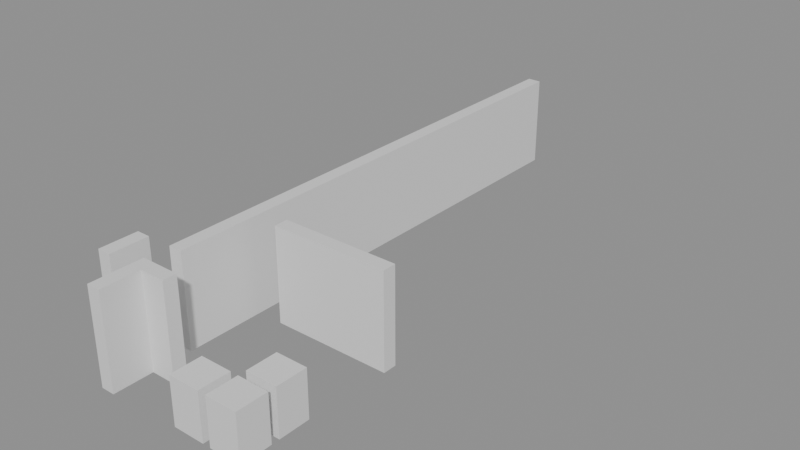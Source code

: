 # Source: building_lego.blend  (saved by Blender 5.0.119; exported with 4.5.12 LTS)
import bpy
from mathutils import Matrix  # noqa: F401  (used for matrix-valued properties, if any)

bpy.ops.wm.read_factory_settings(use_empty=True)
scene = bpy.context.scene
scene.name = 'Scene'

# ---- collections
col_01_paredes_externas = bpy.data.collections.new('01_Paredes_Externas'); scene.collection.children.link(col_01_paredes_externas)
col_02_paredes_internas = bpy.data.collections.new('02_Paredes_Internas'); scene.collection.children.link(col_02_paredes_internas)
col_04_moveis_decoracoes = bpy.data.collections.new('04_Moveis_Decoracoes'); scene.collection.children.link(col_04_moveis_decoracoes)

# ---- materials (node trees are filled in below, after node groups)
mat_mat_parede_externa = bpy.data.materials.new('Mat_Parede_Externa')
mat_mat_parede_interna = bpy.data.materials.new('Mat_Parede_Interna')
mat_mat_moveis = bpy.data.materials.new('Mat_Moveis')

# ---- material node trees
mat_mat_parede_externa.use_nodes = True; mat_mat_parede_externa.node_tree.nodes.clear()
_N = mat_mat_parede_externa.node_tree.nodes; _L = mat_mat_parede_externa.node_tree.links
n0 = _N.new('ShaderNodeBsdfPrincipled'); n0.name = 'BSDF - Pré-fundamentado'; n0.location = (-200, 100)
n1 = _N.new('ShaderNodeOutputMaterial'); n1.name = 'Saída de material'; n1.location = (200, 100)
_L.new(n0.outputs[0], n1.inputs[0])
n1.is_active_output = True
mat_mat_parede_interna.use_nodes = True; mat_mat_parede_interna.node_tree.nodes.clear()
_N = mat_mat_parede_interna.node_tree.nodes; _L = mat_mat_parede_interna.node_tree.links
n0 = _N.new('ShaderNodeBsdfPrincipled'); n0.name = 'BSDF - Pré-fundamentado'; n0.location = (-200, 100)
n1 = _N.new('ShaderNodeOutputMaterial'); n1.name = 'Saída de material'; n1.location = (200, 100)
_L.new(n0.outputs[0], n1.inputs[0])
n1.is_active_output = True
mat_mat_moveis.use_nodes = True; mat_mat_moveis.node_tree.nodes.clear()
_N = mat_mat_moveis.node_tree.nodes; _L = mat_mat_moveis.node_tree.links
n0 = _N.new('ShaderNodeBsdfPrincipled'); n0.name = 'BSDF - Pré-fundamentado'; n0.location = (-200, 100)
n1 = _N.new('ShaderNodeOutputMaterial'); n1.name = 'Saída de material'; n1.location = (200, 100)
_L.new(n0.outputs[0], n1.inputs[0])
n1.is_active_output = True

# ---- meshes
me_bloco_sandstone_arch_3619_1389_z23 = bpy.data.meshes.new('Bloco_sandstone_arch_3619_1389_z23')
me_bloco_sandstone_arch_3619_1389_z23.from_pydata([(-0.175, -0.5, -1.2), (0.175, -0.5, -1.2), (0.175, 0.5, -1.2), (-0.175, 0.5, -1.2), (-0.175, -0.5, 1.2), (0.175, -0.5, 1.2), (0.175, 0.5, 1.2), (-0.175, 0.5, 1.2)], [], [(0, 1, 2, 3), (4, 7, 6, 5), (0, 4, 5, 1), (2, 6, 7, 3), (0, 3, 7, 4), (1, 5, 6, 2)])
me_bloco_sandstone_arch_3619_1389_z23.materials.append(mat_mat_parede_externa)
me_bloco_sandstone_arch_3619_1389_z23.update()
me_bloco_sandstone_wall_3620_1389_z23 = bpy.data.meshes.new('Bloco_sandstone_wall_3620_1389_z23')
me_bloco_sandstone_wall_3620_1389_z23.from_pydata([(-0.5, -0.175, -1.2), (0.5, -0.175, -1.2), (0.5, 0.175, -1.2), (-0.5, 0.175, -1.2), (-0.5, -0.175, 1.2), (0.5, -0.175, 1.2), (0.5, 0.175, 1.2), (-0.5, 0.175, 1.2)], [], [(0, 1, 2, 3), (4, 7, 6, 5), (0, 4, 5, 1), (2, 6, 7, 3), (0, 3, 7, 4), (1, 5, 6, 2)])
me_bloco_sandstone_wall_3620_1389_z23.materials.append(mat_mat_parede_interna)
me_bloco_sandstone_wall_3620_1389_z23.update()
me_bloco_sandstone_wall_3621_1392_z23 = bpy.data.meshes.new('Bloco_sandstone_wall_3621_1392_z23')
me_bloco_sandstone_wall_3621_1392_z23.from_pydata([(-0.5, -0.175, -1.2), (0.5, -0.175, -1.2), (0.5, 0.175, -1.2), (-0.5, 0.175, -1.2), (-0.5, -0.175, 1.2), (0.5, -0.175, 1.2), (0.5, 0.175, 1.2), (-0.5, 0.175, 1.2)], [], [(0, 1, 2, 3), (4, 7, 6, 5), (0, 4, 5, 1), (2, 6, 7, 3), (0, 3, 7, 4), (1, 5, 6, 2)])
me_bloco_sandstone_wall_3621_1392_z23.materials.append(mat_mat_parede_interna)
me_bloco_sandstone_wall_3621_1392_z23.update()
me_bloco_sandstone_wall_3622_1392_z23 = bpy.data.meshes.new('Bloco_sandstone_wall_3622_1392_z23')
me_bloco_sandstone_wall_3622_1392_z23.from_pydata([(-0.5, -0.175, -1.2), (0.5, -0.175, -1.2), (0.5, 0.175, -1.2), (-0.5, 0.175, -1.2), (-0.5, -0.175, 1.2), (0.5, -0.175, 1.2), (0.5, 0.175, 1.2), (-0.5, 0.175, 1.2)], [], [(0, 1, 2, 3), (4, 7, 6, 5), (0, 4, 5, 1), (2, 6, 7, 3), (0, 3, 7, 4), (1, 5, 6, 2)])
me_bloco_sandstone_wall_3622_1392_z23.materials.append(mat_mat_parede_interna)
me_bloco_sandstone_wall_3622_1392_z23.update()
me_bloco_sandstone_wall_3623_1392_z23 = bpy.data.meshes.new('Bloco_sandstone_wall_3623_1392_z23')
me_bloco_sandstone_wall_3623_1392_z23.from_pydata([(-0.5, -0.175, -1.2), (0.5, -0.175, -1.2), (0.5, 0.175, -1.2), (-0.5, 0.175, -1.2), (-0.5, -0.175, 1.2), (0.5, -0.175, 1.2), (0.5, 0.175, 1.2), (-0.5, 0.175, 1.2)], [], [(0, 1, 2, 3), (4, 7, 6, 5), (0, 4, 5, 1), (2, 6, 7, 3), (0, 3, 7, 4), (1, 5, 6, 2)])
me_bloco_sandstone_wall_3623_1392_z23.materials.append(mat_mat_parede_interna)
me_bloco_sandstone_wall_3623_1392_z23.update()
me_bloco_sandstone_wall_3620_1388_z23 = bpy.data.meshes.new('Bloco_sandstone_wall_3620_1388_z23')
me_bloco_sandstone_wall_3620_1388_z23.from_pydata([(-0.175, -0.5, -1.2), (0.175, -0.5, -1.2), (0.175, 0.5, -1.2), (-0.175, 0.5, -1.2), (-0.175, -0.5, 1.2), (0.175, -0.5, 1.2), (0.175, 0.5, 1.2), (-0.175, 0.5, 1.2)], [], [(0, 1, 2, 3), (4, 7, 6, 5), (0, 4, 5, 1), (2, 6, 7, 3), (0, 3, 7, 4), (1, 5, 6, 2)])
me_bloco_sandstone_wall_3620_1388_z23.materials.append(mat_mat_parede_interna)
me_bloco_sandstone_wall_3620_1388_z23.update()
me_bloco_sandstone_wall_3620_1390_z23 = bpy.data.meshes.new('Bloco_sandstone_wall_3620_1390_z23')
me_bloco_sandstone_wall_3620_1390_z23.from_pydata([(-0.175, -0.5, -1.2), (0.175, -0.5, -1.2), (0.175, 0.5, -1.2), (-0.175, 0.5, -1.2), (-0.175, -0.5, 1.2), (0.175, -0.5, 1.2), (0.175, 0.5, 1.2), (-0.175, 0.5, 1.2)], [], [(0, 1, 2, 3), (4, 7, 6, 5), (0, 4, 5, 1), (2, 6, 7, 3), (0, 3, 7, 4), (1, 5, 6, 2)])
me_bloco_sandstone_wall_3620_1390_z23.materials.append(mat_mat_parede_interna)
me_bloco_sandstone_wall_3620_1390_z23.update()
me_bloco_sandstone_wall_3620_1391_z23 = bpy.data.meshes.new('Bloco_sandstone_wall_3620_1391_z23')
me_bloco_sandstone_wall_3620_1391_z23.from_pydata([(-0.175, -0.5, -1.2), (0.175, -0.5, -1.2), (0.175, 0.5, -1.2), (-0.175, 0.5, -1.2), (-0.175, -0.5, 1.2), (0.175, -0.5, 1.2), (0.175, 0.5, 1.2), (-0.175, 0.5, 1.2)], [], [(0, 1, 2, 3), (4, 7, 6, 5), (0, 4, 5, 1), (2, 6, 7, 3), (0, 3, 7, 4), (1, 5, 6, 2)])
me_bloco_sandstone_wall_3620_1391_z23.materials.append(mat_mat_parede_interna)
me_bloco_sandstone_wall_3620_1391_z23.update()
me_bloco_sandstone_wall_3620_1392_z23 = bpy.data.meshes.new('Bloco_sandstone_wall_3620_1392_z23')
me_bloco_sandstone_wall_3620_1392_z23.from_pydata([(-0.175, -0.5, -1.2), (0.175, -0.5, -1.2), (0.175, 0.5, -1.2), (-0.175, 0.5, -1.2), (-0.175, -0.5, 1.2), (0.175, -0.5, 1.2), (0.175, 0.5, 1.2), (-0.175, 0.5, 1.2)], [], [(0, 1, 2, 3), (4, 7, 6, 5), (0, 4, 5, 1), (2, 6, 7, 3), (0, 3, 7, 4), (1, 5, 6, 2)])
me_bloco_sandstone_wall_3620_1392_z23.materials.append(mat_mat_parede_interna)
me_bloco_sandstone_wall_3620_1392_z23.update()
me_bloco_sandstone_wall_3620_1393_z23 = bpy.data.meshes.new('Bloco_sandstone_wall_3620_1393_z23')
me_bloco_sandstone_wall_3620_1393_z23.from_pydata([(-0.175, -0.5, -1.2), (0.175, -0.5, -1.2), (0.175, 0.5, -1.2), (-0.175, 0.5, -1.2), (-0.175, -0.5, 1.2), (0.175, -0.5, 1.2), (0.175, 0.5, 1.2), (-0.175, 0.5, 1.2)], [], [(0, 1, 2, 3), (4, 7, 6, 5), (0, 4, 5, 1), (2, 6, 7, 3), (0, 3, 7, 4), (1, 5, 6, 2)])
me_bloco_sandstone_wall_3620_1393_z23.materials.append(mat_mat_parede_interna)
me_bloco_sandstone_wall_3620_1393_z23.update()
me_bloco_sandstone_wall_3620_1394_z23 = bpy.data.meshes.new('Bloco_sandstone_wall_3620_1394_z23')
me_bloco_sandstone_wall_3620_1394_z23.from_pydata([(-0.175, -0.5, -1.2), (0.175, -0.5, -1.2), (0.175, 0.5, -1.2), (-0.175, 0.5, -1.2), (-0.175, -0.5, 1.2), (0.175, -0.5, 1.2), (0.175, 0.5, 1.2), (-0.175, 0.5, 1.2)], [], [(0, 1, 2, 3), (4, 7, 6, 5), (0, 4, 5, 1), (2, 6, 7, 3), (0, 3, 7, 4), (1, 5, 6, 2)])
me_bloco_sandstone_wall_3620_1394_z23.materials.append(mat_mat_parede_interna)
me_bloco_sandstone_wall_3620_1394_z23.update()
me_bloco_sandstone_wall_3620_1395_z23 = bpy.data.meshes.new('Bloco_sandstone_wall_3620_1395_z23')
me_bloco_sandstone_wall_3620_1395_z23.from_pydata([(-0.175, -0.5, -1.2), (0.175, -0.5, -1.2), (0.175, 0.5, -1.2), (-0.175, 0.5, -1.2), (-0.175, -0.5, 1.2), (0.175, -0.5, 1.2), (0.175, 0.5, 1.2), (-0.175, 0.5, 1.2)], [], [(0, 1, 2, 3), (4, 7, 6, 5), (0, 4, 5, 1), (2, 6, 7, 3), (0, 3, 7, 4), (1, 5, 6, 2)])
me_bloco_sandstone_wall_3620_1395_z23.materials.append(mat_mat_parede_interna)
me_bloco_sandstone_wall_3620_1395_z23.update()
me_bloco_sandstone_wall_3620_1396_z23 = bpy.data.meshes.new('Bloco_sandstone_wall_3620_1396_z23')
me_bloco_sandstone_wall_3620_1396_z23.from_pydata([(-0.175, -0.5, -1.2), (0.175, -0.5, -1.2), (0.175, 0.5, -1.2), (-0.175, 0.5, -1.2), (-0.175, -0.5, 1.2), (0.175, -0.5, 1.2), (0.175, 0.5, 1.2), (-0.175, 0.5, 1.2)], [], [(0, 1, 2, 3), (4, 7, 6, 5), (0, 4, 5, 1), (2, 6, 7, 3), (0, 3, 7, 4), (1, 5, 6, 2)])
me_bloco_sandstone_wall_3620_1396_z23.materials.append(mat_mat_parede_interna)
me_bloco_sandstone_wall_3620_1396_z23.update()
me_bloco_sandstone_wall_3620_1397_z23 = bpy.data.meshes.new('Bloco_sandstone_wall_3620_1397_z23')
me_bloco_sandstone_wall_3620_1397_z23.from_pydata([(-0.175, -0.5, -1.2), (0.175, -0.5, -1.2), (0.175, 0.5, -1.2), (-0.175, 0.5, -1.2), (-0.175, -0.5, 1.2), (0.175, -0.5, 1.2), (0.175, 0.5, 1.2), (-0.175, 0.5, 1.2)], [], [(0, 1, 2, 3), (4, 7, 6, 5), (0, 4, 5, 1), (2, 6, 7, 3), (0, 3, 7, 4), (1, 5, 6, 2)])
me_bloco_sandstone_wall_3620_1397_z23.materials.append(mat_mat_parede_interna)
me_bloco_sandstone_wall_3620_1397_z23.update()
me_bloco_sandstone_wall_3620_1398_z23 = bpy.data.meshes.new('Bloco_sandstone_wall_3620_1398_z23')
me_bloco_sandstone_wall_3620_1398_z23.from_pydata([(-0.175, -0.5, -1.2), (0.175, -0.5, -1.2), (0.175, 0.5, -1.2), (-0.175, 0.5, -1.2), (-0.175, -0.5, 1.2), (0.175, -0.5, 1.2), (0.175, 0.5, 1.2), (-0.175, 0.5, 1.2)], [], [(0, 1, 2, 3), (4, 7, 6, 5), (0, 4, 5, 1), (2, 6, 7, 3), (0, 3, 7, 4), (1, 5, 6, 2)])
me_bloco_sandstone_wall_3620_1398_z23.materials.append(mat_mat_parede_interna)
me_bloco_sandstone_wall_3620_1398_z23.update()
me_bloco_sandstone_wall_3620_1399_z23 = bpy.data.meshes.new('Bloco_sandstone_wall_3620_1399_z23')
me_bloco_sandstone_wall_3620_1399_z23.from_pydata([(-0.175, -0.5, -1.2), (0.175, -0.5, -1.2), (0.175, 0.5, -1.2), (-0.175, 0.5, -1.2), (-0.175, -0.5, 1.2), (0.175, -0.5, 1.2), (0.175, 0.5, 1.2), (-0.175, 0.5, 1.2)], [], [(0, 1, 2, 3), (4, 7, 6, 5), (0, 4, 5, 1), (2, 6, 7, 3), (0, 3, 7, 4), (1, 5, 6, 2)])
me_bloco_sandstone_wall_3620_1399_z23.materials.append(mat_mat_parede_interna)
me_bloco_sandstone_wall_3620_1399_z23.update()
me_bloco_sandstone_wall_3620_1400_z23 = bpy.data.meshes.new('Bloco_sandstone_wall_3620_1400_z23')
me_bloco_sandstone_wall_3620_1400_z23.from_pydata([(-0.175, -0.5, -1.2), (0.175, -0.5, -1.2), (0.175, 0.5, -1.2), (-0.175, 0.5, -1.2), (-0.175, -0.5, 1.2), (0.175, -0.5, 1.2), (0.175, 0.5, 1.2), (-0.175, 0.5, 1.2)], [], [(0, 1, 2, 3), (4, 7, 6, 5), (0, 4, 5, 1), (2, 6, 7, 3), (0, 3, 7, 4), (1, 5, 6, 2)])
me_bloco_sandstone_wall_3620_1400_z23.materials.append(mat_mat_parede_interna)
me_bloco_sandstone_wall_3620_1400_z23.update()
me_bloco_sandstone_wall_3620_1401_z23 = bpy.data.meshes.new('Bloco_sandstone_wall_3620_1401_z23')
me_bloco_sandstone_wall_3620_1401_z23.from_pydata([(-0.175, -0.5, -1.2), (0.175, -0.5, -1.2), (0.175, 0.5, -1.2), (-0.175, 0.5, -1.2), (-0.175, -0.5, 1.2), (0.175, -0.5, 1.2), (0.175, 0.5, 1.2), (-0.175, 0.5, 1.2)], [], [(0, 1, 2, 3), (4, 7, 6, 5), (0, 4, 5, 1), (2, 6, 7, 3), (0, 3, 7, 4), (1, 5, 6, 2)])
me_bloco_sandstone_wall_3620_1401_z23.materials.append(mat_mat_parede_interna)
me_bloco_sandstone_wall_3620_1401_z23.update()
me_bloco_sandstone_wall_3620_1402_z23 = bpy.data.meshes.new('Bloco_sandstone_wall_3620_1402_z23')
me_bloco_sandstone_wall_3620_1402_z23.from_pydata([(-0.175, -0.5, -1.2), (0.175, -0.5, -1.2), (0.175, 0.5, -1.2), (-0.175, 0.5, -1.2), (-0.175, -0.5, 1.2), (0.175, -0.5, 1.2), (0.175, 0.5, 1.2), (-0.175, 0.5, 1.2)], [], [(0, 1, 2, 3), (4, 7, 6, 5), (0, 4, 5, 1), (2, 6, 7, 3), (0, 3, 7, 4), (1, 5, 6, 2)])
me_bloco_sandstone_wall_3620_1402_z23.materials.append(mat_mat_parede_interna)
me_bloco_sandstone_wall_3620_1402_z23.update()
me_movel_flowstone_3622_1388_z23 = bpy.data.meshes.new('Movel_flowstone_3622_1388_z23')
me_movel_flowstone_3622_1388_z23.from_pydata([(-0.4, -0.4, -0.6), (0.4, -0.4, -0.6), (0.4, 0.4, -0.6), (-0.4, 0.4, -0.6), (-0.4, -0.4, 0.6), (0.4, -0.4, 0.6), (0.4, 0.4, 0.6), (-0.4, 0.4, 0.6)], [], [(0, 1, 2, 3), (4, 7, 6, 5), (0, 4, 5, 1), (2, 6, 7, 3), (0, 3, 7, 4), (1, 5, 6, 2)])
me_movel_flowstone_3622_1388_z23.materials.append(mat_mat_moveis)
me_movel_flowstone_3622_1388_z23.update()
me_movel_stalagmites_3623_1388_z23 = bpy.data.meshes.new('Movel_stalagmites_3623_1388_z23')
me_movel_stalagmites_3623_1388_z23.from_pydata([(-0.4, -0.4, -0.6), (0.4, -0.4, -0.6), (0.4, 0.4, -0.6), (-0.4, 0.4, -0.6), (-0.4, -0.4, 0.6), (0.4, -0.4, 0.6), (0.4, 0.4, 0.6), (-0.4, 0.4, 0.6)], [], [(0, 1, 2, 3), (4, 7, 6, 5), (0, 4, 5, 1), (2, 6, 7, 3), (0, 3, 7, 4), (1, 5, 6, 2)])
me_movel_stalagmites_3623_1388_z23.materials.append(mat_mat_moveis)
me_movel_stalagmites_3623_1388_z23.update()
me_movel_stalagmites_3623_1389_z23 = bpy.data.meshes.new('Movel_stalagmites_3623_1389_z23')
me_movel_stalagmites_3623_1389_z23.from_pydata([(-0.4, -0.4, -0.6), (0.4, -0.4, -0.6), (0.4, 0.4, -0.6), (-0.4, 0.4, -0.6), (-0.4, -0.4, 0.6), (0.4, -0.4, 0.6), (0.4, 0.4, 0.6), (-0.4, 0.4, 0.6)], [], [(0, 1, 2, 3), (4, 7, 6, 5), (0, 4, 5, 1), (2, 6, 7, 3), (0, 3, 7, 4), (1, 5, 6, 2)])
me_movel_stalagmites_3623_1389_z23.materials.append(mat_mat_moveis)
me_movel_stalagmites_3623_1389_z23.update()

# ---- objects
ob_parede_externa_oeste_x3619_y1389_1389 = bpy.data.objects.new('Parede_Externa_Oeste_X3619_Y1389_1389', None)
ob_bloco_sandstone_arch_3619_1389_z23 = bpy.data.objects.new('Bloco_sandstone_arch_3619_1389_z23', me_bloco_sandstone_arch_3619_1389_z23)
ob_parede_interna_ew_01_y1389_x3620_3620 = bpy.data.objects.new('Parede_Interna_EW_01_Y1389_X3620_3620', None)
ob_bloco_sandstone_wall_3620_1389_z23 = bpy.data.objects.new('Bloco_sandstone_wall_3620_1389_z23', me_bloco_sandstone_wall_3620_1389_z23)
ob_parede_interna_ew_02_y1392_x3621_3623 = bpy.data.objects.new('Parede_Interna_EW_02_Y1392_X3621_3623', None)
ob_bloco_sandstone_wall_3621_1392_z23 = bpy.data.objects.new('Bloco_sandstone_wall_3621_1392_z23', me_bloco_sandstone_wall_3621_1392_z23)
ob_bloco_sandstone_wall_3622_1392_z23 = bpy.data.objects.new('Bloco_sandstone_wall_3622_1392_z23', me_bloco_sandstone_wall_3622_1392_z23)
ob_bloco_sandstone_wall_3623_1392_z23 = bpy.data.objects.new('Bloco_sandstone_wall_3623_1392_z23', me_bloco_sandstone_wall_3623_1392_z23)
ob_parede_interna_ns_04_x3620_y1388_1402 = bpy.data.objects.new('Parede_Interna_NS_04_X3620_Y1388_1402', None)
ob_bloco_sandstone_wall_3620_1388_z23 = bpy.data.objects.new('Bloco_sandstone_wall_3620_1388_z23', me_bloco_sandstone_wall_3620_1388_z23)
ob_bloco_sandstone_wall_3620_1390_z23 = bpy.data.objects.new('Bloco_sandstone_wall_3620_1390_z23', me_bloco_sandstone_wall_3620_1390_z23)
ob_bloco_sandstone_wall_3620_1391_z23 = bpy.data.objects.new('Bloco_sandstone_wall_3620_1391_z23', me_bloco_sandstone_wall_3620_1391_z23)
ob_bloco_sandstone_wall_3620_1392_z23 = bpy.data.objects.new('Bloco_sandstone_wall_3620_1392_z23', me_bloco_sandstone_wall_3620_1392_z23)
ob_bloco_sandstone_wall_3620_1393_z23 = bpy.data.objects.new('Bloco_sandstone_wall_3620_1393_z23', me_bloco_sandstone_wall_3620_1393_z23)
ob_bloco_sandstone_wall_3620_1394_z23 = bpy.data.objects.new('Bloco_sandstone_wall_3620_1394_z23', me_bloco_sandstone_wall_3620_1394_z23)
ob_bloco_sandstone_wall_3620_1395_z23 = bpy.data.objects.new('Bloco_sandstone_wall_3620_1395_z23', me_bloco_sandstone_wall_3620_1395_z23)
ob_bloco_sandstone_wall_3620_1396_z23 = bpy.data.objects.new('Bloco_sandstone_wall_3620_1396_z23', me_bloco_sandstone_wall_3620_1396_z23)
ob_bloco_sandstone_wall_3620_1397_z23 = bpy.data.objects.new('Bloco_sandstone_wall_3620_1397_z23', me_bloco_sandstone_wall_3620_1397_z23)
ob_bloco_sandstone_wall_3620_1398_z23 = bpy.data.objects.new('Bloco_sandstone_wall_3620_1398_z23', me_bloco_sandstone_wall_3620_1398_z23)
ob_bloco_sandstone_wall_3620_1399_z23 = bpy.data.objects.new('Bloco_sandstone_wall_3620_1399_z23', me_bloco_sandstone_wall_3620_1399_z23)
ob_bloco_sandstone_wall_3620_1400_z23 = bpy.data.objects.new('Bloco_sandstone_wall_3620_1400_z23', me_bloco_sandstone_wall_3620_1400_z23)
ob_bloco_sandstone_wall_3620_1401_z23 = bpy.data.objects.new('Bloco_sandstone_wall_3620_1401_z23', me_bloco_sandstone_wall_3620_1401_z23)
ob_bloco_sandstone_wall_3620_1402_z23 = bpy.data.objects.new('Bloco_sandstone_wall_3620_1402_z23', me_bloco_sandstone_wall_3620_1402_z23)
ob_moveis_decoracoes = bpy.data.objects.new('Moveis_Decoracoes', None)
ob_movel_flowstone_3622_1388_z23 = bpy.data.objects.new('Movel_flowstone_3622_1388_z23', me_movel_flowstone_3622_1388_z23)
ob_movel_stalagmites_3623_1388_z23 = bpy.data.objects.new('Movel_stalagmites_3623_1388_z23', me_movel_stalagmites_3623_1388_z23)
ob_movel_stalagmites_3623_1389_z23 = bpy.data.objects.new('Movel_stalagmites_3623_1389_z23', me_movel_stalagmites_3623_1389_z23)

# ---- transforms, parenting, visibility, modifiers, constraints
ob_parede_externa_oeste_x3619_y1389_1389.location = (-2.0, -6.0, 0.0)
ob_parede_externa_oeste_x3619_y1389_1389.empty_display_type = 'CUBE'
ob_bloco_sandstone_arch_3619_1389_z23.parent = ob_parede_externa_oeste_x3619_y1389_1389
ob_bloco_sandstone_arch_3619_1389_z23.matrix_parent_inverse = Matrix(((1.0, -0.0, 0.0, 2.0), (-0.0, 1.0, -0.0, 6.0), (0.0, -0.0, 1.0, -0.0), (-0.0, 0.0, -0.0, 1.0)))
ob_bloco_sandstone_arch_3619_1389_z23.location = (-2.325, -6.0, 1.2)
ob_parede_interna_ew_01_y1389_x3620_3620.location = (-1.0, -6.0, 0.0)
ob_parede_interna_ew_01_y1389_x3620_3620.empty_display_type = 'CUBE'
ob_bloco_sandstone_wall_3620_1389_z23.parent = ob_parede_interna_ew_01_y1389_x3620_3620
ob_bloco_sandstone_wall_3620_1389_z23.matrix_parent_inverse = Matrix(((1.0, -0.0, 0.0, 1.0), (-0.0, 1.0, -0.0, 6.0), (0.0, -0.0, 1.0, -0.0), (-0.0, 0.0, -0.0, 1.0)))
ob_bloco_sandstone_wall_3620_1389_z23.location = (-1.0, -6.325, 1.2)
ob_parede_interna_ew_02_y1392_x3621_3623.location = (1.0, -3.0, 0.0)
ob_parede_interna_ew_02_y1392_x3621_3623.empty_display_type = 'CUBE'
ob_bloco_sandstone_wall_3621_1392_z23.parent = ob_parede_interna_ew_02_y1392_x3621_3623
ob_bloco_sandstone_wall_3621_1392_z23.matrix_parent_inverse = Matrix(((1.0, -0.0, 0.0, -1.0), (-0.0, 1.0, -0.0, 3.0), (0.0, -0.0, 1.0, -0.0), (-0.0, 0.0, -0.0, 1.0)))
ob_bloco_sandstone_wall_3621_1392_z23.location = (0.0, -3.325, 1.2)
ob_bloco_sandstone_wall_3622_1392_z23.parent = ob_parede_interna_ew_02_y1392_x3621_3623
ob_bloco_sandstone_wall_3622_1392_z23.matrix_parent_inverse = Matrix(((1.0, -0.0, 0.0, -1.0), (-0.0, 1.0, -0.0, 3.0), (0.0, -0.0, 1.0, -0.0), (-0.0, 0.0, -0.0, 1.0)))
ob_bloco_sandstone_wall_3622_1392_z23.location = (1.0, -3.325, 1.2)
ob_bloco_sandstone_wall_3623_1392_z23.parent = ob_parede_interna_ew_02_y1392_x3621_3623
ob_bloco_sandstone_wall_3623_1392_z23.matrix_parent_inverse = Matrix(((1.0, -0.0, 0.0, -1.0), (-0.0, 1.0, -0.0, 3.0), (0.0, -0.0, 1.0, -0.0), (-0.0, 0.0, -0.0, 1.0)))
ob_bloco_sandstone_wall_3623_1392_z23.location = (2.0, -3.325, 1.2)
ob_parede_interna_ns_04_x3620_y1388_1402.location = (-1.0, 0.0, 0.0)
ob_parede_interna_ns_04_x3620_y1388_1402.empty_display_type = 'CUBE'
ob_bloco_sandstone_wall_3620_1388_z23.parent = ob_parede_interna_ns_04_x3620_y1388_1402
ob_bloco_sandstone_wall_3620_1388_z23.matrix_parent_inverse = Matrix(((1.0, -0.0, 0.0, 1.0), (-0.0, 1.0, -0.0, 0.0), (0.0, -0.0, 1.0, -0.0), (-0.0, 0.0, -0.0, 1.0)))
ob_bloco_sandstone_wall_3620_1388_z23.location = (-1.325, -7.0, 1.2)
ob_bloco_sandstone_wall_3620_1390_z23.parent = ob_parede_interna_ns_04_x3620_y1388_1402
ob_bloco_sandstone_wall_3620_1390_z23.matrix_parent_inverse = Matrix(((1.0, -0.0, 0.0, 1.0), (-0.0, 1.0, -0.0, 0.0), (0.0, -0.0, 1.0, -0.0), (-0.0, 0.0, -0.0, 1.0)))
ob_bloco_sandstone_wall_3620_1390_z23.location = (-1.325, -5.0, 1.2)
ob_bloco_sandstone_wall_3620_1391_z23.parent = ob_parede_interna_ns_04_x3620_y1388_1402
ob_bloco_sandstone_wall_3620_1391_z23.matrix_parent_inverse = Matrix(((1.0, -0.0, 0.0, 1.0), (-0.0, 1.0, -0.0, 0.0), (0.0, -0.0, 1.0, -0.0), (-0.0, 0.0, -0.0, 1.0)))
ob_bloco_sandstone_wall_3620_1391_z23.location = (-1.325, -4.0, 1.2)
ob_bloco_sandstone_wall_3620_1392_z23.parent = ob_parede_interna_ns_04_x3620_y1388_1402
ob_bloco_sandstone_wall_3620_1392_z23.matrix_parent_inverse = Matrix(((1.0, -0.0, 0.0, 1.0), (-0.0, 1.0, -0.0, 0.0), (0.0, -0.0, 1.0, -0.0), (-0.0, 0.0, -0.0, 1.0)))
ob_bloco_sandstone_wall_3620_1392_z23.location = (-1.325, -3.0, 1.2)
ob_bloco_sandstone_wall_3620_1393_z23.parent = ob_parede_interna_ns_04_x3620_y1388_1402
ob_bloco_sandstone_wall_3620_1393_z23.matrix_parent_inverse = Matrix(((1.0, -0.0, 0.0, 1.0), (-0.0, 1.0, -0.0, 0.0), (0.0, -0.0, 1.0, -0.0), (-0.0, 0.0, -0.0, 1.0)))
ob_bloco_sandstone_wall_3620_1393_z23.location = (-1.325, -2.0, 1.2)
ob_bloco_sandstone_wall_3620_1394_z23.parent = ob_parede_interna_ns_04_x3620_y1388_1402
ob_bloco_sandstone_wall_3620_1394_z23.matrix_parent_inverse = Matrix(((1.0, -0.0, 0.0, 1.0), (-0.0, 1.0, -0.0, 0.0), (0.0, -0.0, 1.0, -0.0), (-0.0, 0.0, -0.0, 1.0)))
ob_bloco_sandstone_wall_3620_1394_z23.location = (-1.325, -1.0, 1.2)
ob_bloco_sandstone_wall_3620_1395_z23.parent = ob_parede_interna_ns_04_x3620_y1388_1402
ob_bloco_sandstone_wall_3620_1395_z23.matrix_parent_inverse = Matrix(((1.0, -0.0, 0.0, 1.0), (-0.0, 1.0, -0.0, 0.0), (0.0, -0.0, 1.0, -0.0), (-0.0, 0.0, -0.0, 1.0)))
ob_bloco_sandstone_wall_3620_1395_z23.location = (-1.325, 0.0, 1.2)
ob_bloco_sandstone_wall_3620_1396_z23.parent = ob_parede_interna_ns_04_x3620_y1388_1402
ob_bloco_sandstone_wall_3620_1396_z23.matrix_parent_inverse = Matrix(((1.0, -0.0, 0.0, 1.0), (-0.0, 1.0, -0.0, 0.0), (0.0, -0.0, 1.0, -0.0), (-0.0, 0.0, -0.0, 1.0)))
ob_bloco_sandstone_wall_3620_1396_z23.location = (-1.325, 1.0, 1.2)
ob_bloco_sandstone_wall_3620_1397_z23.parent = ob_parede_interna_ns_04_x3620_y1388_1402
ob_bloco_sandstone_wall_3620_1397_z23.matrix_parent_inverse = Matrix(((1.0, -0.0, 0.0, 1.0), (-0.0, 1.0, -0.0, 0.0), (0.0, -0.0, 1.0, -0.0), (-0.0, 0.0, -0.0, 1.0)))
ob_bloco_sandstone_wall_3620_1397_z23.location = (-1.325, 2.0, 1.2)
ob_bloco_sandstone_wall_3620_1398_z23.parent = ob_parede_interna_ns_04_x3620_y1388_1402
ob_bloco_sandstone_wall_3620_1398_z23.matrix_parent_inverse = Matrix(((1.0, -0.0, 0.0, 1.0), (-0.0, 1.0, -0.0, 0.0), (0.0, -0.0, 1.0, -0.0), (-0.0, 0.0, -0.0, 1.0)))
ob_bloco_sandstone_wall_3620_1398_z23.location = (-1.325, 3.0, 1.2)
ob_bloco_sandstone_wall_3620_1399_z23.parent = ob_parede_interna_ns_04_x3620_y1388_1402
ob_bloco_sandstone_wall_3620_1399_z23.matrix_parent_inverse = Matrix(((1.0, -0.0, 0.0, 1.0), (-0.0, 1.0, -0.0, 0.0), (0.0, -0.0, 1.0, -0.0), (-0.0, 0.0, -0.0, 1.0)))
ob_bloco_sandstone_wall_3620_1399_z23.location = (-1.325, 4.0, 1.2)
ob_bloco_sandstone_wall_3620_1400_z23.parent = ob_parede_interna_ns_04_x3620_y1388_1402
ob_bloco_sandstone_wall_3620_1400_z23.matrix_parent_inverse = Matrix(((1.0, -0.0, 0.0, 1.0), (-0.0, 1.0, -0.0, 0.0), (0.0, -0.0, 1.0, -0.0), (-0.0, 0.0, -0.0, 1.0)))
ob_bloco_sandstone_wall_3620_1400_z23.location = (-1.325, 5.0, 1.2)
ob_bloco_sandstone_wall_3620_1401_z23.parent = ob_parede_interna_ns_04_x3620_y1388_1402
ob_bloco_sandstone_wall_3620_1401_z23.matrix_parent_inverse = Matrix(((1.0, -0.0, 0.0, 1.0), (-0.0, 1.0, -0.0, 0.0), (0.0, -0.0, 1.0, -0.0), (-0.0, 0.0, -0.0, 1.0)))
ob_bloco_sandstone_wall_3620_1401_z23.location = (-1.325, 6.0, 1.2)
ob_bloco_sandstone_wall_3620_1402_z23.parent = ob_parede_interna_ns_04_x3620_y1388_1402
ob_bloco_sandstone_wall_3620_1402_z23.matrix_parent_inverse = Matrix(((1.0, -0.0, 0.0, 1.0), (-0.0, 1.0, -0.0, 0.0), (0.0, -0.0, 1.0, -0.0), (-0.0, 0.0, -0.0, 1.0)))
ob_bloco_sandstone_wall_3620_1402_z23.location = (-1.325, 7.0, 1.2)
ob_moveis_decoracoes.location = (0.0, 0.0, 0.0)
ob_moveis_decoracoes.empty_display_type = 'CUBE'
ob_movel_flowstone_3622_1388_z23.parent = ob_moveis_decoracoes
ob_movel_flowstone_3622_1388_z23.location = (1.0, -7.0, 0.6)
ob_movel_stalagmites_3623_1388_z23.parent = ob_moveis_decoracoes
ob_movel_stalagmites_3623_1388_z23.location = (2.0, -7.0, 0.6)
ob_movel_stalagmites_3623_1389_z23.parent = ob_moveis_decoracoes
ob_movel_stalagmites_3623_1389_z23.location = (2.0, -6.0, 0.6)

# ---- collection membership
col_01_paredes_externas.objects.link(ob_parede_externa_oeste_x3619_y1389_1389)
col_01_paredes_externas.objects.link(ob_bloco_sandstone_arch_3619_1389_z23)
col_02_paredes_internas.objects.link(ob_parede_interna_ew_01_y1389_x3620_3620)
col_02_paredes_internas.objects.link(ob_bloco_sandstone_wall_3620_1389_z23)
col_02_paredes_internas.objects.link(ob_parede_interna_ew_02_y1392_x3621_3623)
col_02_paredes_internas.objects.link(ob_bloco_sandstone_wall_3621_1392_z23)
col_02_paredes_internas.objects.link(ob_bloco_sandstone_wall_3622_1392_z23)
col_02_paredes_internas.objects.link(ob_bloco_sandstone_wall_3623_1392_z23)
col_02_paredes_internas.objects.link(ob_parede_interna_ns_04_x3620_y1388_1402)
col_02_paredes_internas.objects.link(ob_bloco_sandstone_wall_3620_1388_z23)
col_02_paredes_internas.objects.link(ob_bloco_sandstone_wall_3620_1390_z23)
col_02_paredes_internas.objects.link(ob_bloco_sandstone_wall_3620_1391_z23)
col_02_paredes_internas.objects.link(ob_bloco_sandstone_wall_3620_1392_z23)
col_02_paredes_internas.objects.link(ob_bloco_sandstone_wall_3620_1393_z23)
col_02_paredes_internas.objects.link(ob_bloco_sandstone_wall_3620_1394_z23)
col_02_paredes_internas.objects.link(ob_bloco_sandstone_wall_3620_1395_z23)
col_02_paredes_internas.objects.link(ob_bloco_sandstone_wall_3620_1396_z23)
col_02_paredes_internas.objects.link(ob_bloco_sandstone_wall_3620_1397_z23)
col_02_paredes_internas.objects.link(ob_bloco_sandstone_wall_3620_1398_z23)
col_02_paredes_internas.objects.link(ob_bloco_sandstone_wall_3620_1399_z23)
col_02_paredes_internas.objects.link(ob_bloco_sandstone_wall_3620_1400_z23)
col_02_paredes_internas.objects.link(ob_bloco_sandstone_wall_3620_1401_z23)
col_02_paredes_internas.objects.link(ob_bloco_sandstone_wall_3620_1402_z23)
col_04_moveis_decoracoes.objects.link(ob_moveis_decoracoes)
col_04_moveis_decoracoes.objects.link(ob_movel_flowstone_3622_1388_z23)
col_04_moveis_decoracoes.objects.link(ob_movel_stalagmites_3623_1388_z23)
col_04_moveis_decoracoes.objects.link(ob_movel_stalagmites_3623_1389_z23)

# ---- scene / render settings (as saved in the file)
scene.frame_start = 1; scene.frame_end = 250; scene.frame_set(1)
scene.render.engine = 'BLENDER_EEVEE_NEXT'
scene.render.bake_bias = 0.0
scene.render.bake_samples = 0
scene.cycles.sampling_pattern = 'TABULATED_SOBOL'
scene.eevee.use_volume_custom_range = False
bpy.context.view_layer.update()

# ---- added for rendering (the .blend has no active camera and no usable light): camera, sun + grey world if the file has none
cam_auto = bpy.data.cameras.new('AutoCamera')
cam_auto.lens = 50.0
cam_auto.sensor_width = 36.0
cam_auto.clip_end = 1000.0
ob_auto_camera = bpy.data.objects.new('AutoCamera', cam_auto)
scene.collection.objects.link(ob_auto_camera)
ob_auto_camera.location = (14.7967, -17.756, 13.0373)
ob_auto_camera.rotation_euler = (1.09748, -7.21219e-08, 0.694738)
scene.camera = ob_auto_camera
light_auto_sun = bpy.data.lights.new('AutoSun', 'SUN')
light_auto_sun.energy = 3.0
light_auto_sun.angle = 0.0523599
ob_auto_sun = bpy.data.objects.new('AutoSun', light_auto_sun)
scene.collection.objects.link(ob_auto_sun)
ob_auto_sun.rotation_euler = (0.872665, 0.174533, 0.523599)
if scene.world is None:
    world_auto = bpy.data.worlds.new('AutoWorld')
    world_auto.color = (0.3, 0.3, 0.3)
    scene.world = world_auto
bpy.context.view_layer.update()
